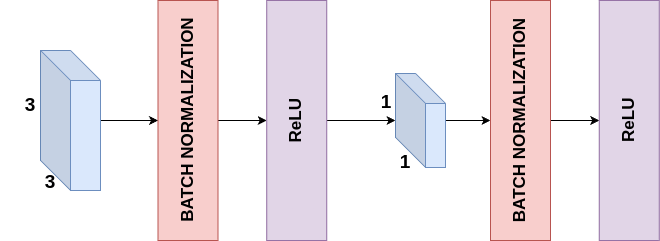

The diagram above was exported from draw.io. Its source (the exported page's mxGraphModel, read from the mxfile embedded in the PNG):
<mxGraphModel dx="1393" dy="834" grid="1" gridSize="10" guides="1" tooltips="1" connect="1" arrows="1" fold="1" page="1" pageScale="1" pageWidth="1169" pageHeight="827" math="0" shadow="0">
  <root>
    <mxCell id="0" />
    <mxCell id="1" parent="0" />
    <mxCell id="nKCbXtKa3BrZB5tceyml-17" style="edgeStyle=orthogonalEdgeStyle;rounded=0;orthogonalLoop=1;jettySize=auto;html=1;entryX=0.5;entryY=0;entryDx=0;entryDy=0;" edge="1" parent="1" source="nKCbXtKa3BrZB5tceyml-4" target="nKCbXtKa3BrZB5tceyml-6">
      <mxGeometry relative="1" as="geometry" />
    </mxCell>
    <mxCell id="nKCbXtKa3BrZB5tceyml-4" value="" style="shape=cube;whiteSpace=wrap;html=1;boundedLbl=1;backgroundOutline=1;darkOpacity=0.05;darkOpacity2=0.1;size=30;fillColor=#dae8fc;strokeColor=#6c8ebf;" vertex="1" parent="1">
      <mxGeometry x="180" y="344" width="60" height="140" as="geometry" />
    </mxCell>
    <mxCell id="nKCbXtKa3BrZB5tceyml-18" style="edgeStyle=orthogonalEdgeStyle;rounded=0;orthogonalLoop=1;jettySize=auto;html=1;entryX=0.5;entryY=0;entryDx=0;entryDy=0;" edge="1" parent="1" source="nKCbXtKa3BrZB5tceyml-6" target="nKCbXtKa3BrZB5tceyml-7">
      <mxGeometry relative="1" as="geometry" />
    </mxCell>
    <mxCell id="nKCbXtKa3BrZB5tceyml-6" value="&lt;b&gt;&lt;font style=&quot;font-size: 17px;&quot;&gt;BATCH NORMALIZATION&lt;/font&gt;&lt;/b&gt;" style="rounded=0;whiteSpace=wrap;html=1;rotation=-90;fillColor=#f8cecc;strokeColor=#b85450;" vertex="1" parent="1">
      <mxGeometry x="207.5" y="384" width="240" height="60" as="geometry" />
    </mxCell>
    <mxCell id="nKCbXtKa3BrZB5tceyml-20" style="edgeStyle=orthogonalEdgeStyle;rounded=0;orthogonalLoop=1;jettySize=auto;html=1;" edge="1" parent="1" source="nKCbXtKa3BrZB5tceyml-7" target="nKCbXtKa3BrZB5tceyml-8">
      <mxGeometry relative="1" as="geometry" />
    </mxCell>
    <mxCell id="nKCbXtKa3BrZB5tceyml-7" value="&lt;span style=&quot;font-size: 17px;&quot;&gt;&lt;b&gt;ReLU&lt;/b&gt;&lt;/span&gt;" style="rounded=0;whiteSpace=wrap;html=1;rotation=-90;fillColor=#e1d5e7;strokeColor=#9673a6;" vertex="1" parent="1">
      <mxGeometry x="316.25" y="384" width="240" height="60" as="geometry" />
    </mxCell>
    <mxCell id="nKCbXtKa3BrZB5tceyml-21" style="edgeStyle=orthogonalEdgeStyle;rounded=0;orthogonalLoop=1;jettySize=auto;html=1;entryX=0.5;entryY=0;entryDx=0;entryDy=0;" edge="1" parent="1" source="nKCbXtKa3BrZB5tceyml-8" target="nKCbXtKa3BrZB5tceyml-11">
      <mxGeometry relative="1" as="geometry" />
    </mxCell>
    <mxCell id="nKCbXtKa3BrZB5tceyml-8" value="" style="shape=cube;whiteSpace=wrap;html=1;boundedLbl=1;backgroundOutline=1;darkOpacity=0.05;darkOpacity2=0.1;size=30;fillColor=#dae8fc;strokeColor=#6c8ebf;" vertex="1" parent="1">
      <mxGeometry x="535" y="367" width="50" height="94" as="geometry" />
    </mxCell>
    <mxCell id="nKCbXtKa3BrZB5tceyml-22" style="edgeStyle=orthogonalEdgeStyle;rounded=0;orthogonalLoop=1;jettySize=auto;html=1;" edge="1" parent="1" source="nKCbXtKa3BrZB5tceyml-11" target="nKCbXtKa3BrZB5tceyml-12">
      <mxGeometry relative="1" as="geometry" />
    </mxCell>
    <mxCell id="nKCbXtKa3BrZB5tceyml-11" value="&lt;b&gt;&lt;font style=&quot;font-size: 17px;&quot;&gt;BATCH NORMALIZATION&lt;/font&gt;&lt;/b&gt;" style="rounded=0;whiteSpace=wrap;html=1;rotation=-90;fillColor=#f8cecc;strokeColor=#b85450;" vertex="1" parent="1">
      <mxGeometry x="540" y="384" width="240" height="60" as="geometry" />
    </mxCell>
    <mxCell id="nKCbXtKa3BrZB5tceyml-12" value="&lt;span style=&quot;font-size: 17px;&quot;&gt;&lt;b&gt;ReLU&lt;/b&gt;&lt;/span&gt;" style="rounded=0;whiteSpace=wrap;html=1;rotation=-90;fillColor=#e1d5e7;strokeColor=#9673a6;" vertex="1" parent="1">
      <mxGeometry x="648.75" y="384" width="240" height="60" as="geometry" />
    </mxCell>
    <mxCell id="nKCbXtKa3BrZB5tceyml-13" value="&lt;b&gt;&lt;font style=&quot;font-size: 19px;&quot;&gt;3&lt;/font&gt;&lt;/b&gt;" style="text;html=1;align=center;verticalAlign=middle;whiteSpace=wrap;rounded=0;" vertex="1" parent="1">
      <mxGeometry x="160" y="461" width="60" height="30" as="geometry" />
    </mxCell>
    <mxCell id="nKCbXtKa3BrZB5tceyml-14" value="&lt;b&gt;&lt;font style=&quot;font-size: 19px;&quot;&gt;3&lt;/font&gt;&lt;/b&gt;" style="text;html=1;align=center;verticalAlign=middle;whiteSpace=wrap;rounded=0;" vertex="1" parent="1">
      <mxGeometry x="140" y="384" width="60" height="30" as="geometry" />
    </mxCell>
    <mxCell id="nKCbXtKa3BrZB5tceyml-15" value="&lt;b&gt;&lt;font style=&quot;font-size: 19px;&quot;&gt;1&lt;/font&gt;&lt;/b&gt;" style="text;html=1;align=center;verticalAlign=middle;whiteSpace=wrap;rounded=0;" vertex="1" parent="1">
      <mxGeometry x="515" y="441" width="60" height="30" as="geometry" />
    </mxCell>
    <mxCell id="nKCbXtKa3BrZB5tceyml-16" value="&lt;b&gt;&lt;font style=&quot;font-size: 19px;&quot;&gt;1&lt;/font&gt;&lt;/b&gt;" style="text;html=1;align=center;verticalAlign=middle;whiteSpace=wrap;rounded=0;" vertex="1" parent="1">
      <mxGeometry x="496.25" y="381" width="60" height="30" as="geometry" />
    </mxCell>
  </root>
</mxGraphModel>